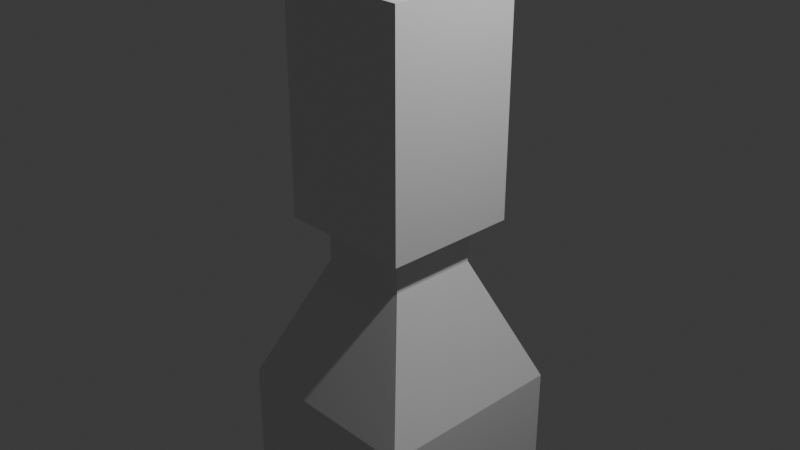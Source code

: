 # Source: light_stand.blend  (saved by Blender 4.3.34; exported with 4.5.12 LTS)
import bpy
from mathutils import Matrix  # noqa: F401  (used for matrix-valued properties, if any)

bpy.ops.wm.read_factory_settings(use_empty=True)
scene = bpy.context.scene
scene.name = 'Scene'

# ---- collections
col_collection = bpy.data.collections.new('Collection'); scene.collection.children.link(col_collection)

# ---- materials (node trees are filled in below, after node groups)
mat_material = bpy.data.materials.new('Material')
mat_material.alpha_threshold = 0.0
mat_material.roughness = 0.5
mat_material.line_color = (0.0, 0.0, 0.0, 1.0)

# ---- material node trees
mat_material.use_nodes = True; mat_material.node_tree.nodes.clear()
_N = mat_material.node_tree.nodes; _L = mat_material.node_tree.links
n0 = _N.new('ShaderNodeOutputMaterial'); n0.name = 'Material Output'; n0.location = (300, 300)
n1 = _N.new('ShaderNodeBsdfPrincipled'); n1.name = 'Principled BSDF'; n1.location = (10, 300)
n1.inputs[3].default_value = 1.45
_L.new(n1.outputs[0], n0.inputs[0])
n0.is_active_output = True

# ---- world
world_world = bpy.data.worlds.new('World'); scene.world = world_world
world_world.use_nodes = True; world_world.node_tree.nodes.clear()
_N = world_world.node_tree.nodes; _L = world_world.node_tree.links
n0 = _N.new('ShaderNodeOutputWorld'); n0.name = 'World Output'; n0.location = (300, 300)
n1 = _N.new('ShaderNodeBackground'); n1.name = 'Background'; n1.location = (10, 300)
n1.inputs[0].default_value = (0.05088, 0.05088, 0.05088, 1.0)
_L.new(n1.outputs[0], n0.inputs[0])
n0.is_active_output = True
world_world.color = (0.05088, 0.05088, 0.05088)
world_world.sun_shadow_jitter_overblur = 0.0

# ---- cameras
cam_camera = bpy.data.cameras.new('Camera')
cam_camera.clip_end = 100.0
cam_camera.ortho_scale = 7.314

# ---- lights
light_light = bpy.data.lights.new('Light', 'POINT')
light_light.energy = 1000.0
light_light.shadow_soft_size = 0.1

# ---- meshes
me_cube = bpy.data.meshes.new('Cube')
me_cube.from_pydata([(1.0, 1.0, 1.0), (1.0, 1.0, -1.0), (1.0, -1.0, 1.0), (1.0, -1.0, -1.0), (-1.0, 1.0, 1.0), (-1.0, 1.0, -1.0), (-1.0, -1.0, 1.0), (-1.0, -1.0, -1.0)], [], [(0, 4, 6, 2), (3, 2, 6, 7), (7, 6, 4, 5), (5, 1, 3, 7), (1, 0, 2, 3), (5, 4, 0, 1)])
_uv = me_cube.uv_layers.new(name='UVMap')
_uv.uv.foreach_set('vector', [0.625, 0.5, 0.875, 0.5, 0.875, 0.75, 0.625, 0.75, 0.375, 0.75, 0.625, 0.75, 0.625, 1.0, 0.375, 1.0, 0.375, 0.0, 0.625, 0.0, 0.625, 0.25, 0.375, 0.25, 0.125, 0.5, 0.375, 0.5, 0.375, 0.75, 0.125, 0.75, 0.375, 0.5, 0.625, 0.5, 0.625, 0.75, 0.375, 0.75, 0.375, 0.25, 0.625, 0.25, 0.625, 0.5, 0.375, 0.5])
me_cube.materials.append(mat_material)
me_cube.use_mirror_vertex_groups = False
me_cube.update()
me_cube_001 = bpy.data.meshes.new('Cube.001')
me_cube_001.from_pydata([(-1.085, -1.085, -5.983), (-0.4988, -0.4988, -1.999), (-1.085, 1.085, -5.983), (-0.4988, 0.4988, -1.999), (1.085, -1.085, -5.983), (0.4988, -0.4988, -1.999), (1.085, 1.085, -5.983), (0.4988, 0.4988, -1.999), (-1.085, -1.085, -3.392), (-1.085, 1.085, -3.392), (1.085, 1.085, -3.392), (1.085, -1.085, -3.392), (-0.8512, -0.8512, -5.983), (-0.8512, 0.8512, -5.983), (0.8512, -0.8512, -5.983), (0.8512, 0.8512, -5.983), (-0.8512, -0.8512, -3.439), (-0.8512, 0.8512, -3.439), (0.8512, -0.8512, -3.439), (0.8512, 0.8512, -3.439), (-0.2852, -0.2852, -2.049), (-0.2852, 0.2852, -2.049), (0.2852, -0.2852, -2.049), (0.2852, 0.2852, -2.049), (-0.4988, -0.4988, 0.0001596), (-0.4988, 0.4988, 0.0001596), (0.4988, -0.4988, 0.0001596), (0.4988, 0.4988, 0.0001596), (-0.2775, -0.2775, -0.00226), (-0.2775, 0.2775, -0.00226), (0.2775, -0.2775, -0.00226), (0.2775, 0.2775, -0.00226)], [], [(8, 1, 3, 9), (9, 3, 7, 10), (10, 7, 5, 11), (11, 5, 1, 8), (0, 2, 13, 12), (1, 5, 26, 24), (4, 11, 8, 0), (6, 10, 11, 4), (2, 9, 10, 6), (0, 8, 9, 2), (15, 14, 18, 19), (6, 4, 14, 15), (4, 0, 12, 14), (2, 6, 15, 13), (18, 16, 20, 22), (12, 13, 17, 16), (14, 12, 16, 18), (13, 15, 19, 17), (23, 22, 30, 31), (17, 19, 23, 21), (19, 18, 22, 23), (16, 17, 21, 20), (7, 3, 25, 27), (5, 7, 27, 26), (3, 1, 24, 25), (20, 21, 29, 28), (22, 20, 28, 30), (21, 23, 31, 29)])
_uv = me_cube_001.uv_layers.new(name='UVMap')
_uv.uv.foreach_set('vector', [0.5986, 0.0, 0.625, 0.0, 0.625, 0.25, 0.5986, 0.25, 0.5986, 0.25, 0.625, 0.25, 0.625, 0.5, 0.5986, 0.5, 0.5986, 0.5, 0.625, 0.5, 0.625, 0.75, 0.5986, 0.75, 0.5986, 0.75, 0.625, 0.75, 0.625, 1.0, 0.5986, 1.0, 0.375, 0.0, 0.375, 0.25, 0.375, 0.25, 0.375, 0.0, 0.625, 1.0, 0.625, 0.75, 0.625, 0.75, 0.625, 1.0, 0.375, 0.75, 0.5986, 0.75, 0.5986, 1.0, 0.375, 1.0, 0.375, 0.5, 0.5986, 0.5, 0.5986, 0.75, 0.375, 0.75, 0.375, 0.25, 0.5986, 0.25, 0.5986, 0.5, 0.375, 0.5, 0.375, 0.0, 0.5986, 0.0, 0.5986, 0.25, 0.375, 0.25, 0.375, 0.5, 0.375, 0.75, 0.375, 0.75, 0.375, 0.5, 0.375, 0.5, 0.375, 0.75, 0.375, 0.75, 0.375, 0.5, 0.375, 0.75, 0.375, 1.0, 0.375, 1.0, 0.375, 0.75, 0.375, 0.25, 0.375, 0.5, 0.375, 0.5, 0.375, 0.25, 0.375, 0.75, 0.375, 1.0, 0.375, 1.0, 0.375, 0.75, 0.375, 0.0, 0.375, 0.25, 0.375, 0.25, 0.375, 0.0, 0.375, 0.75, 0.375, 1.0, 0.375, 1.0, 0.375, 0.75, 0.375, 0.25, 0.375, 0.5, 0.375, 0.5, 0.375, 0.25, 0.375, 0.5, 0.375, 0.75, 0.375, 0.75, 0.375, 0.5, 0.375, 0.25, 0.375, 0.5, 0.375, 0.5, 0.375, 0.25, 0.375, 0.5, 0.375, 0.75, 0.375, 0.75, 0.375, 0.5, 0.375, 0.0, 0.375, 0.25, 0.375, 0.25, 0.375, 0.0, 0.625, 0.5, 0.625, 0.25, 0.625, 0.25, 0.625, 0.5, 0.625, 0.75, 0.625, 0.5, 0.625, 0.5, 0.625, 0.75, 0.625, 0.25, 0.625, 0.0, 0.625, 0.0, 0.625, 0.25, 0.375, 0.0, 0.375, 0.25, 0.375, 0.25, 0.375, 0.0, 0.375, 0.75, 0.375, 1.0, 0.375, 1.0, 0.375, 0.75, 0.375, 0.25, 0.375, 0.5, 0.375, 0.5, 0.375, 0.25])
me_cube_001.update()

# ---- objects
ob_cube = bpy.data.objects.new('Cube', me_cube)
ob_light = bpy.data.objects.new('Light', light_light)
ob_camera = bpy.data.objects.new('Camera', cam_camera)
ob_cube_001 = bpy.data.objects.new('Cube.001', me_cube_001)

# ---- transforms, parenting, visibility, modifiers, constraints
ob_cube.location = (0.0, 0.0, 1.252)
ob_cube.scale = (0.75, 0.75, 1.25)
ob_cube.lock_rotations_4d = False
ob_cube.empty_display_type = 'ARROWS'
ob_cube.hide_select = True
ob_cube.lineart.crease_threshold = 0.0
ob_light.location = (4.076, 1.005, 5.904)
ob_light.rotation_euler = (0.6503, 0.05522, 1.866)
ob_light.lock_rotations_4d = False
ob_light.empty_display_type = 'ARROWS'
ob_light.color = (0.0, 0.0, 0.0, 0.0)
ob_light.lineart.crease_threshold = 0.0
ob_camera.location = (7.359, -6.926, 4.958)
ob_camera.rotation_euler = (1.109, 0.0, 0.8149)
ob_camera.lock_rotations_4d = False
ob_camera.empty_display_type = 'ARROWS'
ob_camera.color = (0.0, 0.0, 0.0, 0.0)
ob_camera.display_type = 'WIRE'
ob_camera.lineart.crease_threshold = 0.0
ob_cube_001.location = (0.0, 0.0, 1.526)
_m = ob_cube_001.modifiers.new('Mirror', 'MIRROR')
_m.use_axis = (False, False, True)
_m.merge_threshold = 0.1

# ---- collection membership
col_collection.objects.link(ob_cube)
col_collection.objects.link(ob_light)
col_collection.objects.link(ob_camera)
col_collection.objects.link(ob_cube_001)

# ---- scene / render settings (as saved in the file)
scene.camera = ob_camera
scene.frame_start = 1; scene.frame_end = 250; scene.frame_set(1)
scene.render.engine = 'BLENDER_EEVEE_NEXT'
bpy.context.view_layer.update()
